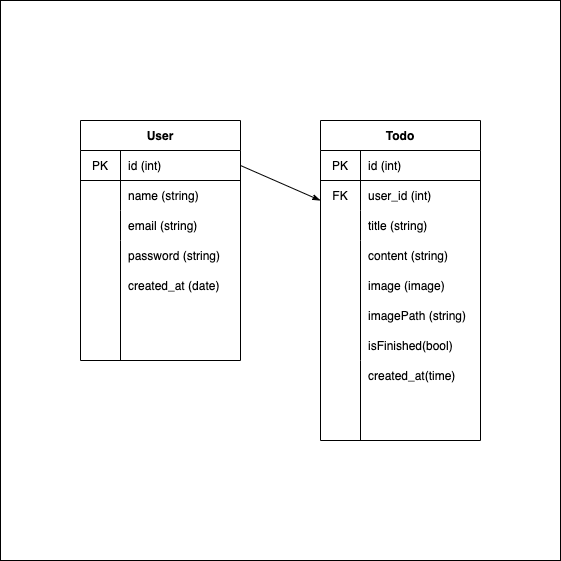

The diagram above was exported from draw.io. Its source (the exported page's mxGraphModel, read from the mxfile embedded in the PNG):
<mxGraphModel dx="873" dy="977" grid="1" gridSize="10" guides="1" tooltips="1" connect="1" arrows="1" fold="1" page="1" pageScale="1" pageWidth="827" pageHeight="1169" background="none" math="0" shadow="0">
  <root>
    <mxCell id="0" />
    <mxCell id="1" parent="0" />
    <mxCell id="56" value="" style="whiteSpace=wrap;html=1;aspect=fixed;fillColor=default;" vertex="1" parent="1">
      <mxGeometry x="280" y="240" width="560" height="560" as="geometry" />
    </mxCell>
    <mxCell id="3" value="User" style="shape=table;startSize=30;container=1;collapsible=0;childLayout=tableLayout;fixedRows=1;rowLines=0;fontStyle=1;align=center;pointerEvents=1;" parent="1" vertex="1">
      <mxGeometry x="360" y="360" width="160" height="240" as="geometry" />
    </mxCell>
    <mxCell id="4" value="" style="shape=partialRectangle;html=1;whiteSpace=wrap;collapsible=0;dropTarget=0;pointerEvents=1;fillColor=none;top=0;left=0;bottom=1;right=0;points=[[0,0.5],[1,0.5]];portConstraint=eastwest;" parent="3" vertex="1">
      <mxGeometry y="30" width="160" height="30" as="geometry" />
    </mxCell>
    <mxCell id="5" value="PK" style="shape=partialRectangle;html=1;whiteSpace=wrap;connectable=0;fillColor=none;top=0;left=0;bottom=0;right=0;overflow=hidden;pointerEvents=1;" parent="4" vertex="1">
      <mxGeometry width="40" height="30" as="geometry">
        <mxRectangle width="40" height="30" as="alternateBounds" />
      </mxGeometry>
    </mxCell>
    <mxCell id="6" value="id (int)" style="shape=partialRectangle;html=1;whiteSpace=wrap;connectable=0;fillColor=none;top=0;left=0;bottom=0;right=0;align=left;spacingLeft=6;overflow=hidden;pointerEvents=1;" parent="4" vertex="1">
      <mxGeometry x="40" width="120" height="30" as="geometry">
        <mxRectangle width="120" height="30" as="alternateBounds" />
      </mxGeometry>
    </mxCell>
    <mxCell id="7" value="" style="shape=partialRectangle;html=1;whiteSpace=wrap;collapsible=0;dropTarget=0;pointerEvents=1;fillColor=none;top=0;left=0;bottom=0;right=0;points=[[0,0.5],[1,0.5]];portConstraint=eastwest;" parent="3" vertex="1">
      <mxGeometry y="60" width="160" height="30" as="geometry" />
    </mxCell>
    <mxCell id="8" value="" style="shape=partialRectangle;html=1;whiteSpace=wrap;connectable=0;fillColor=none;top=0;left=0;bottom=0;right=0;overflow=hidden;pointerEvents=1;" parent="7" vertex="1">
      <mxGeometry width="40" height="30" as="geometry">
        <mxRectangle width="40" height="30" as="alternateBounds" />
      </mxGeometry>
    </mxCell>
    <mxCell id="9" value="name (string)" style="shape=partialRectangle;html=1;whiteSpace=wrap;connectable=0;fillColor=none;top=0;left=0;bottom=0;right=0;align=left;spacingLeft=6;overflow=hidden;pointerEvents=1;" parent="7" vertex="1">
      <mxGeometry x="40" width="120" height="30" as="geometry">
        <mxRectangle width="120" height="30" as="alternateBounds" />
      </mxGeometry>
    </mxCell>
    <mxCell id="10" value="" style="shape=partialRectangle;html=1;whiteSpace=wrap;collapsible=0;dropTarget=0;pointerEvents=1;fillColor=none;top=0;left=0;bottom=0;right=0;points=[[0,0.5],[1,0.5]];portConstraint=eastwest;" parent="3" vertex="1">
      <mxGeometry y="90" width="160" height="30" as="geometry" />
    </mxCell>
    <mxCell id="11" value="" style="shape=partialRectangle;html=1;whiteSpace=wrap;connectable=0;fillColor=none;top=0;left=0;bottom=0;right=0;overflow=hidden;pointerEvents=1;" parent="10" vertex="1">
      <mxGeometry width="40" height="30" as="geometry">
        <mxRectangle width="40" height="30" as="alternateBounds" />
      </mxGeometry>
    </mxCell>
    <mxCell id="12" value="email (string)" style="shape=partialRectangle;html=1;whiteSpace=wrap;connectable=0;fillColor=none;top=0;left=0;bottom=0;right=0;align=left;spacingLeft=6;overflow=hidden;pointerEvents=1;" parent="10" vertex="1">
      <mxGeometry x="40" width="120" height="30" as="geometry">
        <mxRectangle width="120" height="30" as="alternateBounds" />
      </mxGeometry>
    </mxCell>
    <mxCell id="14" value="" style="line;strokeWidth=1;direction=south;html=1;" parent="1" vertex="1">
      <mxGeometry x="395" y="480" width="10" height="120" as="geometry" />
    </mxCell>
    <mxCell id="16" value="" style="edgeStyle=none;html=1;" parent="1" target="10" edge="1">
      <mxGeometry relative="1" as="geometry">
        <mxPoint x="430.79999999999995" y="480" as="sourcePoint" />
      </mxGeometry>
    </mxCell>
    <mxCell id="17" value="" style="edgeStyle=none;html=1;" parent="1" target="10" edge="1">
      <mxGeometry relative="1" as="geometry">
        <mxPoint x="430.79999999999995" y="480" as="sourcePoint" />
      </mxGeometry>
    </mxCell>
    <mxCell id="21" value="password (string)" style="shape=partialRectangle;html=1;whiteSpace=wrap;connectable=0;fillColor=none;top=0;left=0;bottom=0;right=0;align=left;spacingLeft=6;overflow=hidden;pointerEvents=1;" parent="1" vertex="1">
      <mxGeometry x="400" y="480" width="140" height="30" as="geometry">
        <mxRectangle width="140" height="30" as="alternateBounds" />
      </mxGeometry>
    </mxCell>
    <mxCell id="22" value="created_at (date)" style="shape=partialRectangle;html=1;whiteSpace=wrap;connectable=0;fillColor=none;top=0;left=0;bottom=0;right=0;align=left;spacingLeft=6;overflow=hidden;pointerEvents=1;" parent="1" vertex="1">
      <mxGeometry x="400" y="510" width="140" height="30" as="geometry">
        <mxRectangle width="140" height="30" as="alternateBounds" />
      </mxGeometry>
    </mxCell>
    <mxCell id="23" value="Todo" style="shape=table;startSize=30;container=1;collapsible=0;childLayout=tableLayout;fixedRows=1;rowLines=0;fontStyle=1;align=center;pointerEvents=1;" parent="1" vertex="1">
      <mxGeometry x="600" y="360" width="160" height="320" as="geometry" />
    </mxCell>
    <mxCell id="24" value="" style="shape=partialRectangle;html=1;whiteSpace=wrap;collapsible=0;dropTarget=0;pointerEvents=1;fillColor=none;top=0;left=0;bottom=1;right=0;points=[[0,0.5],[1,0.5]];portConstraint=eastwest;" parent="23" vertex="1">
      <mxGeometry y="30" width="160" height="30" as="geometry" />
    </mxCell>
    <mxCell id="25" value="PK" style="shape=partialRectangle;html=1;whiteSpace=wrap;connectable=0;fillColor=none;top=0;left=0;bottom=0;right=0;overflow=hidden;pointerEvents=1;" parent="24" vertex="1">
      <mxGeometry width="40" height="30" as="geometry">
        <mxRectangle width="40" height="30" as="alternateBounds" />
      </mxGeometry>
    </mxCell>
    <mxCell id="26" value="id (int)" style="shape=partialRectangle;html=1;whiteSpace=wrap;connectable=0;fillColor=none;top=0;left=0;bottom=0;right=0;align=left;spacingLeft=6;overflow=hidden;pointerEvents=1;" parent="24" vertex="1">
      <mxGeometry x="40" width="120" height="30" as="geometry">
        <mxRectangle width="120" height="30" as="alternateBounds" />
      </mxGeometry>
    </mxCell>
    <mxCell id="27" value="" style="shape=partialRectangle;html=1;whiteSpace=wrap;collapsible=0;dropTarget=0;pointerEvents=1;fillColor=none;top=0;left=0;bottom=0;right=0;points=[[0,0.5],[1,0.5]];portConstraint=eastwest;" parent="23" vertex="1">
      <mxGeometry y="60" width="160" height="30" as="geometry" />
    </mxCell>
    <mxCell id="28" value="FK" style="shape=partialRectangle;html=1;whiteSpace=wrap;connectable=0;fillColor=none;top=0;left=0;bottom=0;right=0;overflow=hidden;pointerEvents=1;" parent="27" vertex="1">
      <mxGeometry width="40" height="30" as="geometry">
        <mxRectangle width="40" height="30" as="alternateBounds" />
      </mxGeometry>
    </mxCell>
    <mxCell id="29" value="user_id (int)" style="shape=partialRectangle;html=1;whiteSpace=wrap;connectable=0;fillColor=none;top=0;left=0;bottom=0;right=0;align=left;spacingLeft=6;overflow=hidden;pointerEvents=1;" parent="27" vertex="1">
      <mxGeometry x="40" width="120" height="30" as="geometry">
        <mxRectangle width="120" height="30" as="alternateBounds" />
      </mxGeometry>
    </mxCell>
    <mxCell id="30" value="" style="shape=partialRectangle;html=1;whiteSpace=wrap;collapsible=0;dropTarget=0;pointerEvents=1;fillColor=none;top=0;left=0;bottom=0;right=0;points=[[0,0.5],[1,0.5]];portConstraint=eastwest;" parent="23" vertex="1">
      <mxGeometry y="90" width="160" height="30" as="geometry" />
    </mxCell>
    <mxCell id="31" value="" style="shape=partialRectangle;html=1;whiteSpace=wrap;connectable=0;fillColor=none;top=0;left=0;bottom=0;right=0;overflow=hidden;pointerEvents=1;" parent="30" vertex="1">
      <mxGeometry width="40" height="30" as="geometry">
        <mxRectangle width="40" height="30" as="alternateBounds" />
      </mxGeometry>
    </mxCell>
    <mxCell id="32" value="title (string)" style="shape=partialRectangle;html=1;whiteSpace=wrap;connectable=0;fillColor=none;top=0;left=0;bottom=0;right=0;align=left;spacingLeft=6;overflow=hidden;pointerEvents=1;" parent="30" vertex="1">
      <mxGeometry x="40" width="120" height="30" as="geometry">
        <mxRectangle width="120" height="30" as="alternateBounds" />
      </mxGeometry>
    </mxCell>
    <mxCell id="37" style="edgeStyle=none;html=1;entryX=0.25;entryY=1;entryDx=0;entryDy=0;endArrow=none;endFill=0;" parent="1" source="33" target="23" edge="1">
      <mxGeometry relative="1" as="geometry" />
    </mxCell>
    <mxCell id="33" value="" style="line;strokeWidth=1;direction=south;html=1;" parent="1" vertex="1">
      <mxGeometry x="635" y="480" width="10" height="120" as="geometry" />
    </mxCell>
    <mxCell id="34" value="content (string)" style="shape=partialRectangle;html=1;whiteSpace=wrap;connectable=0;fillColor=none;top=0;left=0;bottom=0;right=0;align=left;spacingLeft=6;overflow=hidden;pointerEvents=1;" parent="1" vertex="1">
      <mxGeometry x="640" y="480" width="120" height="30" as="geometry">
        <mxRectangle width="120" height="30" as="alternateBounds" />
      </mxGeometry>
    </mxCell>
    <mxCell id="35" value="image (image)" style="shape=partialRectangle;html=1;whiteSpace=wrap;connectable=0;fillColor=none;top=0;left=0;bottom=0;right=0;align=left;spacingLeft=6;overflow=hidden;pointerEvents=1;" parent="1" vertex="1">
      <mxGeometry x="640" y="510" width="120" height="30" as="geometry">
        <mxRectangle width="120" height="30" as="alternateBounds" />
      </mxGeometry>
    </mxCell>
    <mxCell id="36" value="imagePath (string)" style="shape=partialRectangle;html=1;whiteSpace=wrap;connectable=0;fillColor=none;top=0;left=0;bottom=0;right=0;align=left;spacingLeft=6;overflow=hidden;pointerEvents=1;" parent="1" vertex="1">
      <mxGeometry x="640" y="540" width="120" height="30" as="geometry">
        <mxRectangle width="120" height="30" as="alternateBounds" />
      </mxGeometry>
    </mxCell>
    <mxCell id="38" value="isFinished(bool)" style="shape=partialRectangle;html=1;whiteSpace=wrap;connectable=0;fillColor=none;top=0;left=0;bottom=0;right=0;align=left;spacingLeft=6;overflow=hidden;pointerEvents=1;" parent="1" vertex="1">
      <mxGeometry x="640" y="570" width="120" height="30" as="geometry">
        <mxRectangle width="120" height="30" as="alternateBounds" />
      </mxGeometry>
    </mxCell>
    <mxCell id="39" value="created_at(time)" style="shape=partialRectangle;html=1;whiteSpace=wrap;connectable=0;fillColor=none;top=0;left=0;bottom=0;right=0;align=left;spacingLeft=6;overflow=hidden;pointerEvents=1;" parent="1" vertex="1">
      <mxGeometry x="640" y="600" width="120" height="30" as="geometry">
        <mxRectangle width="120" height="30" as="alternateBounds" />
      </mxGeometry>
    </mxCell>
    <mxCell id="40" style="edgeStyle=none;html=1;exitX=1;exitY=0.5;exitDx=0;exitDy=0;entryX=0;entryY=0.667;entryDx=0;entryDy=0;entryPerimeter=0;endArrow=classicThin;endFill=1;startArrow=none;startFill=0;" parent="1" source="4" target="27" edge="1">
      <mxGeometry relative="1" as="geometry" />
    </mxCell>
  </root>
</mxGraphModel>